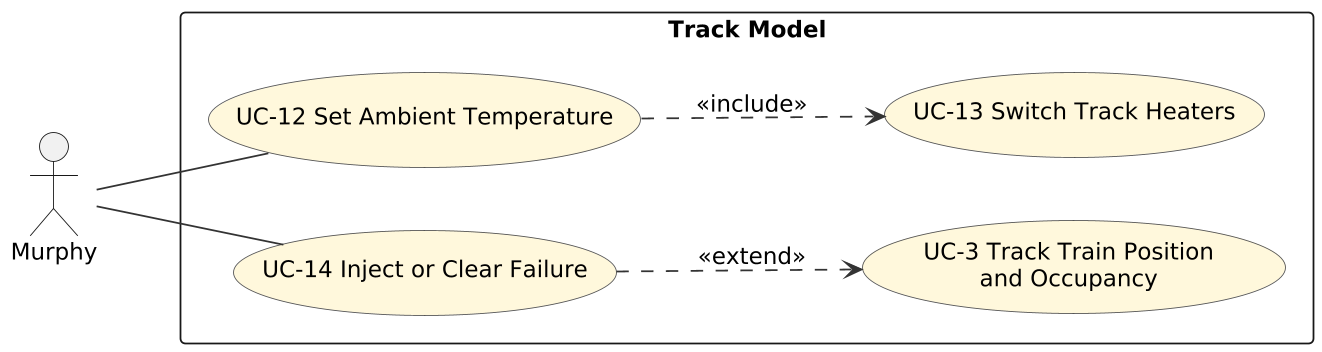

The diagram above was rendered by PlantUML. Its source (embedded in the PNG):
@startuml
skinparam shadowing false
skinparam dpi 170
skinparam defaultFontName DejaVu Sans
skinparam defaultFontSize 13
skinparam roundCorner 6
skinparam ArrowColor #333333
skinparam BackgroundColor white
left to right direction
skinparam usecaseBackgroundColor #FFF8DC
skinparam usecaseBorderColor #555555
actor "Murphy" as A
rectangle "Track Model" {
  usecase "UC-12 Set Ambient Temperature" as UC12
  usecase "UC-13 Switch Track Heaters" as UC13
  usecase "UC-14 Inject or Clear Failure" as UC14
  usecase "UC-3 Track Train Position\nand Occupancy" as UC3
}
A -- UC12
A -- UC14
UC12 ..> UC13 : <<include>>
UC14 ..> UC3 : <<extend>>
@enduml